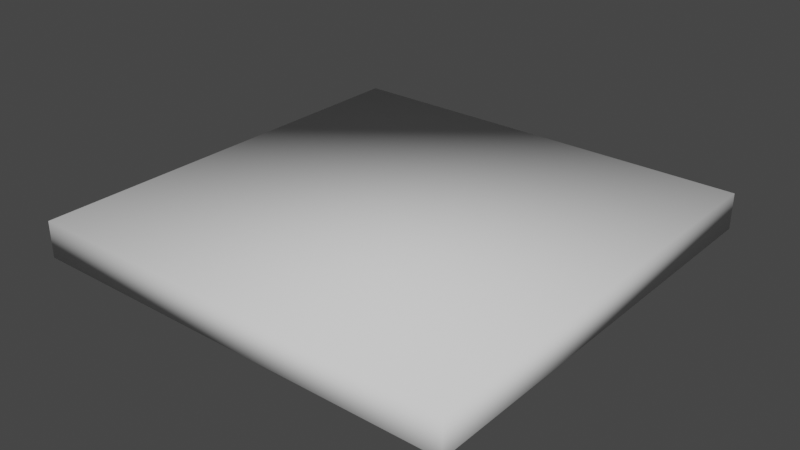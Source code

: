 # Source: Bottom120x120.blend  (saved by Blender 3.4.6; exported with 4.5.12 LTS)
import bpy
from mathutils import Matrix  # noqa: F401  (used for matrix-valued properties, if any)

bpy.ops.wm.read_factory_settings(use_empty=True)
scene = bpy.context.scene
scene.name = 'Scene'

# ---- collections
col_collection = bpy.data.collections.new('Collection'); scene.collection.children.link(col_collection)

# ---- world
world_world = bpy.data.worlds.new('World'); scene.world = world_world
world_world.use_nodes = True; world_world.node_tree.nodes.clear()
_N = world_world.node_tree.nodes; _L = world_world.node_tree.links
n0 = _N.new('ShaderNodeOutputWorld'); n0.name = 'World Output'; n0.location = (300, 300)
n1 = _N.new('ShaderNodeBackground'); n1.name = 'Background'; n1.location = (10, 300)
n1.inputs[0].default_value = (0.05088, 0.05088, 0.05088, 1.0)
_L.new(n1.outputs[0], n0.inputs[0])
n0.is_active_output = True
world_world.color = (0.05088, 0.05088, 0.05088)
world_world.use_sun_shadow = False
world_world.sun_shadow_jitter_overblur = 0.0

# ---- meshes
me_cube_001 = bpy.data.meshes.new('Cube.001')
me_cube_001.from_pydata([(-0.6, -0.6, -0.05), (-0.6, -0.6, 0.05), (-0.6, 0.6, -0.05), (-0.6, 0.6, 0.05), (0.6, -0.6, -0.05), (0.6, -0.6, 0.05), (0.6, 0.6, -0.05), (0.6, 0.6, 0.05)], [], [(0, 1, 3, 2), (2, 3, 7, 6), (6, 7, 5, 4), (4, 5, 1, 0), (2, 6, 4, 0), (7, 3, 1, 5)])
me_cube_001.polygons.foreach_set('use_smooth', [True] * 6)
_uv = me_cube_001.uv_layers.new(name='UVMap')
_uv.uv.foreach_set('vector', [0.5, 0.9999, 0.25, 0.9999, 0.25, 0.75, 0.5, 0.75, 0.5, 0.75, 0.25, 0.75, 0.25, 0.5, 0.5, 0.5, 0.5, 0.5, 0.25, 0.5, 0.25, 0.25, 0.5, 0.25, 0.5, 0.25, 0.25, 0.25, 0.25, 8.655e-05, 0.5, 8.655e-05, 0.75, 0.5, 0.5, 0.5, 0.5, 0.25, 0.75, 0.25, 0.25, 0.5, 8.661e-05, 0.5, 8.661e-05, 0.25, 0.25, 0.25])
me_cube_001.update()

# ---- objects
ob_bottom120x120 = bpy.data.objects.new('Bottom120x120', me_cube_001)

# ---- transforms, parenting, visibility, modifiers, constraints
ob_bottom120x120.location = (0.0, 0.0, 0.0)

# ---- collection membership
col_collection.objects.link(ob_bottom120x120)

# ---- scene / render settings (as saved in the file)
scene.frame_start = 1; scene.frame_end = 250; scene.frame_set(1)
scene.render.engine = 'BLENDER_EEVEE_NEXT'
scene.cycles.sampling_pattern = 'TABULATED_SOBOL'
scene.cycles.use_light_tree = False
scene.view_settings.view_transform = 'Filmic'
bpy.context.view_layer.update()

# ---- added for rendering (the .blend has no active camera and no usable light): camera, sun
cam_auto = bpy.data.cameras.new('AutoCamera')
cam_auto.lens = 50.0
cam_auto.sensor_width = 36.0
cam_auto.clip_end = 1000.0
ob_auto_camera = bpy.data.objects.new('AutoCamera', cam_auto)
scene.collection.objects.link(ob_auto_camera)
ob_auto_camera.location = (1.57288, -1.88746, 1.25831)
ob_auto_camera.rotation_euler = (1.09748, -7.21219e-08, 0.694738)
scene.camera = ob_auto_camera
light_auto_sun = bpy.data.lights.new('AutoSun', 'SUN')
light_auto_sun.energy = 3.0
light_auto_sun.angle = 0.0523599
ob_auto_sun = bpy.data.objects.new('AutoSun', light_auto_sun)
scene.collection.objects.link(ob_auto_sun)
ob_auto_sun.rotation_euler = (0.872665, 0.174533, 0.523599)
bpy.context.view_layer.update()
